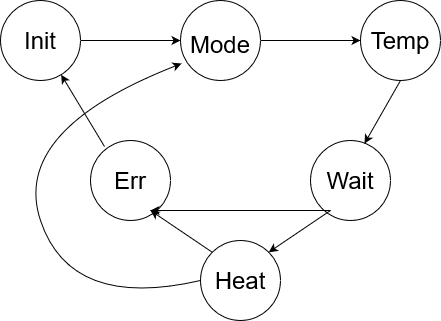

The diagram above was exported from draw.io. Its source (the exported page's mxGraphModel, read from the mxfile embedded in the PNG):
<mxGraphModel dx="1038" dy="564" grid="1" gridSize="10" guides="1" tooltips="1" connect="1" arrows="1" fold="1" page="1" pageScale="1" pageWidth="827" pageHeight="1169" background="#FFFFFF" math="0" shadow="0">
  <root>
    <mxCell id="0" />
    <mxCell id="1" parent="0" />
    <mxCell id="bfAZ8oGi6kKDoO3K6oUH-11" value="" style="edgeStyle=orthogonalEdgeStyle;rounded=0;orthogonalLoop=1;jettySize=auto;html=1;fontSize=24;" edge="1" parent="1" source="bfAZ8oGi6kKDoO3K6oUH-1" target="bfAZ8oGi6kKDoO3K6oUH-2">
      <mxGeometry relative="1" as="geometry" />
    </mxCell>
    <mxCell id="bfAZ8oGi6kKDoO3K6oUH-1" value="&lt;div style=&quot;font-size: 24px;&quot;&gt;&lt;font style=&quot;font-size: 24px;&quot;&gt;Init&lt;/font&gt;&lt;/div&gt;" style="ellipse;whiteSpace=wrap;html=1;aspect=fixed;" vertex="1" parent="1">
      <mxGeometry x="90" y="100" width="80" height="80" as="geometry" />
    </mxCell>
    <mxCell id="bfAZ8oGi6kKDoO3K6oUH-12" value="" style="edgeStyle=orthogonalEdgeStyle;rounded=0;orthogonalLoop=1;jettySize=auto;html=1;fontSize=24;" edge="1" parent="1" source="bfAZ8oGi6kKDoO3K6oUH-2" target="bfAZ8oGi6kKDoO3K6oUH-3">
      <mxGeometry relative="1" as="geometry" />
    </mxCell>
    <mxCell id="bfAZ8oGi6kKDoO3K6oUH-2" value="&lt;font style=&quot;font-size: 24px;&quot;&gt;Mode&lt;/font&gt;" style="ellipse;whiteSpace=wrap;html=1;aspect=fixed;fontSize=36;" vertex="1" parent="1">
      <mxGeometry x="270" y="100" width="80" height="80" as="geometry" />
    </mxCell>
    <mxCell id="bfAZ8oGi6kKDoO3K6oUH-3" value="&lt;div&gt;Temp&lt;/div&gt;" style="ellipse;whiteSpace=wrap;html=1;aspect=fixed;fontSize=24;" vertex="1" parent="1">
      <mxGeometry x="450" y="100" width="80" height="80" as="geometry" />
    </mxCell>
    <mxCell id="bfAZ8oGi6kKDoO3K6oUH-4" value="Heat" style="ellipse;whiteSpace=wrap;html=1;aspect=fixed;fontSize=24;" vertex="1" parent="1">
      <mxGeometry x="290" y="340" width="80" height="80" as="geometry" />
    </mxCell>
    <mxCell id="bfAZ8oGi6kKDoO3K6oUH-5" value="Err" style="ellipse;whiteSpace=wrap;html=1;aspect=fixed;fontSize=24;" vertex="1" parent="1">
      <mxGeometry x="180" y="240" width="80" height="80" as="geometry" />
    </mxCell>
    <mxCell id="bfAZ8oGi6kKDoO3K6oUH-6" value="Wait" style="ellipse;whiteSpace=wrap;html=1;aspect=fixed;fontSize=24;" vertex="1" parent="1">
      <mxGeometry x="400" y="240" width="80" height="80" as="geometry" />
    </mxCell>
    <mxCell id="bfAZ8oGi6kKDoO3K6oUH-14" value="" style="endArrow=classic;html=1;rounded=0;fontSize=24;entryX=0.675;entryY=0.038;entryDx=0;entryDy=0;entryPerimeter=0;exitX=0.5;exitY=1;exitDx=0;exitDy=0;" edge="1" parent="1" source="bfAZ8oGi6kKDoO3K6oUH-3" target="bfAZ8oGi6kKDoO3K6oUH-6">
      <mxGeometry width="50" height="50" relative="1" as="geometry">
        <mxPoint x="440" y="190" as="sourcePoint" />
        <mxPoint x="500" y="190" as="targetPoint" />
      </mxGeometry>
    </mxCell>
    <mxCell id="bfAZ8oGi6kKDoO3K6oUH-15" value="" style="endArrow=classic;html=1;rounded=0;fontSize=24;exitX=0.25;exitY=0.875;exitDx=0;exitDy=0;exitPerimeter=0;entryX=1;entryY=0;entryDx=0;entryDy=0;" edge="1" parent="1" source="bfAZ8oGi6kKDoO3K6oUH-6" target="bfAZ8oGi6kKDoO3K6oUH-4">
      <mxGeometry width="50" height="50" relative="1" as="geometry">
        <mxPoint x="390" y="320" as="sourcePoint" />
        <mxPoint x="440" y="270" as="targetPoint" />
      </mxGeometry>
    </mxCell>
    <mxCell id="bfAZ8oGi6kKDoO3K6oUH-16" value="" style="endArrow=classic;html=1;rounded=0;fontSize=24;exitX=0;exitY=0;exitDx=0;exitDy=0;" edge="1" parent="1" source="bfAZ8oGi6kKDoO3K6oUH-4">
      <mxGeometry width="50" height="50" relative="1" as="geometry">
        <mxPoint x="220" y="400" as="sourcePoint" />
        <mxPoint x="240" y="310" as="targetPoint" />
      </mxGeometry>
    </mxCell>
    <mxCell id="bfAZ8oGi6kKDoO3K6oUH-19" value="" style="endArrow=classic;html=1;rounded=0;fontSize=24;" edge="1" parent="1">
      <mxGeometry width="50" height="50" relative="1" as="geometry">
        <mxPoint x="420" y="310" as="sourcePoint" />
        <mxPoint x="240" y="310" as="targetPoint" />
      </mxGeometry>
    </mxCell>
    <mxCell id="bfAZ8oGi6kKDoO3K6oUH-20" value="" style="endArrow=classic;html=1;rounded=0;fontSize=24;exitX=0.175;exitY=0.075;exitDx=0;exitDy=0;exitPerimeter=0;" edge="1" parent="1" source="bfAZ8oGi6kKDoO3K6oUH-5" target="bfAZ8oGi6kKDoO3K6oUH-1">
      <mxGeometry width="50" height="50" relative="1" as="geometry">
        <mxPoint x="130" y="250" as="sourcePoint" />
        <mxPoint x="180" y="200" as="targetPoint" />
      </mxGeometry>
    </mxCell>
    <mxCell id="bfAZ8oGi6kKDoO3K6oUH-21" value="" style="curved=1;endArrow=classic;html=1;rounded=0;fontSize=24;exitX=0;exitY=0.5;exitDx=0;exitDy=0;entryX=0.013;entryY=0.788;entryDx=0;entryDy=0;entryPerimeter=0;" edge="1" parent="1" source="bfAZ8oGi6kKDoO3K6oUH-4" target="bfAZ8oGi6kKDoO3K6oUH-2">
      <mxGeometry width="50" height="50" relative="1" as="geometry">
        <mxPoint x="160" y="420" as="sourcePoint" />
        <mxPoint x="210" y="370" as="targetPoint" />
        <Array as="points">
          <mxPoint x="160" y="410" />
          <mxPoint x="100" y="230" />
        </Array>
      </mxGeometry>
    </mxCell>
  </root>
</mxGraphModel>